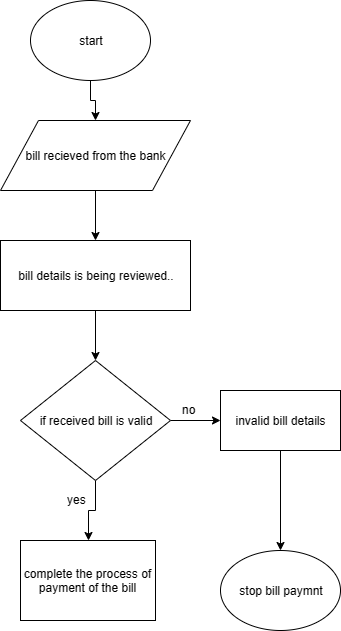

The diagram above was exported from draw.io. Its source (the exported page's mxGraphModel, read from the mxfile embedded in the PNG):
<mxGraphModel dx="522" dy="284" grid="1" gridSize="10" guides="1" tooltips="1" connect="1" arrows="1" fold="1" page="1" pageScale="1" pageWidth="850" pageHeight="1100" math="0" shadow="0">
  <root>
    <mxCell id="0" />
    <mxCell id="1" parent="0" />
    <mxCell id="QkHGKGl9tBKoLbv2Riuo-8" value="" style="edgeStyle=orthogonalEdgeStyle;rounded=0;orthogonalLoop=1;jettySize=auto;html=1;" edge="1" parent="1" source="QkHGKGl9tBKoLbv2Riuo-1" target="QkHGKGl9tBKoLbv2Riuo-2">
      <mxGeometry relative="1" as="geometry" />
    </mxCell>
    <mxCell id="QkHGKGl9tBKoLbv2Riuo-1" value="start" style="ellipse;whiteSpace=wrap;html=1;" vertex="1" parent="1">
      <mxGeometry x="170" y="20" width="120" height="80" as="geometry" />
    </mxCell>
    <mxCell id="QkHGKGl9tBKoLbv2Riuo-9" style="edgeStyle=orthogonalEdgeStyle;rounded=0;orthogonalLoop=1;jettySize=auto;html=1;entryX=0.5;entryY=0;entryDx=0;entryDy=0;" edge="1" parent="1" source="QkHGKGl9tBKoLbv2Riuo-2" target="QkHGKGl9tBKoLbv2Riuo-3">
      <mxGeometry relative="1" as="geometry" />
    </mxCell>
    <mxCell id="QkHGKGl9tBKoLbv2Riuo-2" value="bill recieved from the bank" style="shape=parallelogram;perimeter=parallelogramPerimeter;whiteSpace=wrap;html=1;" vertex="1" parent="1">
      <mxGeometry x="140" y="140" width="190" height="70" as="geometry" />
    </mxCell>
    <mxCell id="QkHGKGl9tBKoLbv2Riuo-10" style="edgeStyle=orthogonalEdgeStyle;rounded=0;orthogonalLoop=1;jettySize=auto;html=1;" edge="1" parent="1" source="QkHGKGl9tBKoLbv2Riuo-3" target="QkHGKGl9tBKoLbv2Riuo-4">
      <mxGeometry relative="1" as="geometry" />
    </mxCell>
    <mxCell id="QkHGKGl9tBKoLbv2Riuo-3" value="bill details is being reviewed.." style="rounded=0;whiteSpace=wrap;html=1;" vertex="1" parent="1">
      <mxGeometry x="140" y="260" width="190" height="70" as="geometry" />
    </mxCell>
    <mxCell id="QkHGKGl9tBKoLbv2Riuo-11" style="edgeStyle=orthogonalEdgeStyle;rounded=0;orthogonalLoop=1;jettySize=auto;html=1;" edge="1" parent="1" source="QkHGKGl9tBKoLbv2Riuo-4" target="QkHGKGl9tBKoLbv2Riuo-5">
      <mxGeometry relative="1" as="geometry" />
    </mxCell>
    <mxCell id="QkHGKGl9tBKoLbv2Riuo-13" style="edgeStyle=orthogonalEdgeStyle;rounded=0;orthogonalLoop=1;jettySize=auto;html=1;" edge="1" parent="1" source="QkHGKGl9tBKoLbv2Riuo-4" target="QkHGKGl9tBKoLbv2Riuo-7">
      <mxGeometry relative="1" as="geometry" />
    </mxCell>
    <mxCell id="QkHGKGl9tBKoLbv2Riuo-4" value="if received bill is valid" style="rhombus;whiteSpace=wrap;html=1;" vertex="1" parent="1">
      <mxGeometry x="160" y="380" width="150" height="120" as="geometry" />
    </mxCell>
    <mxCell id="QkHGKGl9tBKoLbv2Riuo-12" style="edgeStyle=orthogonalEdgeStyle;rounded=0;orthogonalLoop=1;jettySize=auto;html=1;" edge="1" parent="1" source="QkHGKGl9tBKoLbv2Riuo-5" target="QkHGKGl9tBKoLbv2Riuo-6">
      <mxGeometry relative="1" as="geometry" />
    </mxCell>
    <mxCell id="QkHGKGl9tBKoLbv2Riuo-5" value="invalid bill details" style="rounded=0;whiteSpace=wrap;html=1;" vertex="1" parent="1">
      <mxGeometry x="360" y="410" width="120" height="60" as="geometry" />
    </mxCell>
    <mxCell id="QkHGKGl9tBKoLbv2Riuo-6" value="stop bill paymnt" style="ellipse;whiteSpace=wrap;html=1;" vertex="1" parent="1">
      <mxGeometry x="360" y="570" width="120" height="80" as="geometry" />
    </mxCell>
    <mxCell id="QkHGKGl9tBKoLbv2Riuo-7" value="complete the process of payment of the bill" style="rounded=0;whiteSpace=wrap;html=1;" vertex="1" parent="1">
      <mxGeometry x="160" y="560" width="135" height="80" as="geometry" />
    </mxCell>
    <mxCell id="QkHGKGl9tBKoLbv2Riuo-14" value="no" style="text;html=1;resizable=0;points=[];autosize=1;align=left;verticalAlign=top;spacingTop=-4;" vertex="1" parent="1">
      <mxGeometry x="320" y="420" width="30" height="20" as="geometry" />
    </mxCell>
    <mxCell id="QkHGKGl9tBKoLbv2Riuo-15" value="yes" style="text;html=1;resizable=0;points=[];autosize=1;align=left;verticalAlign=top;spacingTop=-4;" vertex="1" parent="1">
      <mxGeometry x="205" y="510" width="30" height="20" as="geometry" />
    </mxCell>
  </root>
</mxGraphModel>